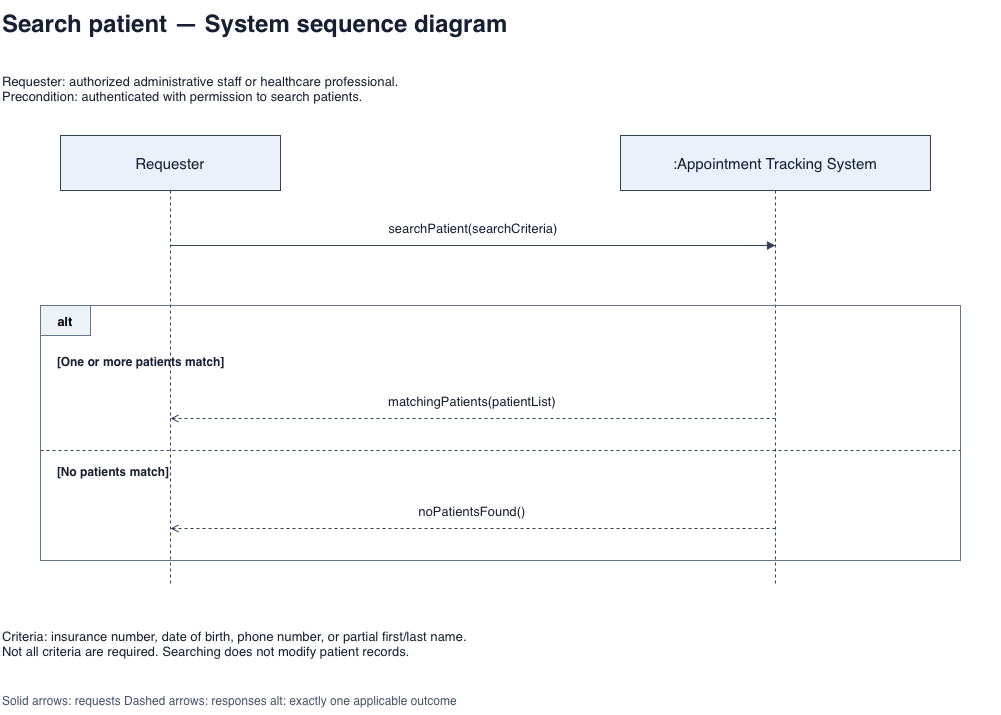

The diagram above was exported from draw.io. Its source (the exported page's mxGraphModel, read from the mxfile embedded in the PNG):
<mxGraphModel dx="1037" dy="899" grid="1" gridSize="10" guides="1" tooltips="1" connect="1" arrows="1" fold="1" page="1" pageScale="1" pageWidth="1100" pageHeight="1400" math="0" shadow="0">
  <root>
    <mxCell id="0" />
    <mxCell id="1" parent="0" />
    <mxCell id="15" edge="1" parent="1" style="edgeStyle=none;html=0;rounded=0;endArrow=none;endFill=1;strokeColor=#334155;fontColor=#172033;fontSize=13;labelBackgroundColor=#ffffff;verticalAlign=bottom;spacingBottom=7;dashed=1;" value="">
      <mxGeometry relative="1" as="geometry">
        <mxPoint x="825" y="215" as="sourcePoint" />
        <mxPoint x="825" y="610" as="targetPoint" />
      </mxGeometry>
    </mxCell>
    <mxCell id="14" edge="1" parent="1" style="edgeStyle=none;html=0;rounded=0;endArrow=none;endFill=1;strokeColor=#334155;fontColor=#172033;fontSize=13;labelBackgroundColor=#ffffff;verticalAlign=bottom;spacingBottom=7;dashed=1;" value="">
      <mxGeometry relative="1" as="geometry">
        <mxPoint x="220" y="215" as="sourcePoint" />
        <mxPoint x="220" y="610" as="targetPoint" />
      </mxGeometry>
    </mxCell>
    <mxCell id="2" parent="1" style="text;html=0;whiteSpace=wrap;overflow=hidden;align=left;verticalAlign=middle;fontColor=#172033;fontSize=13;fontSize=24;fontStyle=1;" value="Search patient — System sequence diagram" vertex="1">
      <mxGeometry height="45" width="1000" x="50" y="25" as="geometry" />
    </mxCell>
    <mxCell id="3" parent="1" style="text;html=0;whiteSpace=wrap;overflow=hidden;align=left;verticalAlign=middle;fontColor=#172033;fontSize=13;" value="Requester: authorized administrative staff or healthcare professional.&#10;Precondition: authenticated with permission to search patients." vertex="1">
      <mxGeometry height="65" width="1000" x="50" y="80" as="geometry" />
    </mxCell>
    <mxCell id="4" parent="1" style="rounded=0;whiteSpace=wrap;html=0;fillColor=#eaf1fa;strokeColor=#334155;fontColor=#172033;fontSize=15;" value="Requester" vertex="1">
      <mxGeometry height="55" width="220" x="110" y="160" as="geometry" />
    </mxCell>
    <mxCell id="5" parent="1" style="rounded=0;whiteSpace=wrap;html=0;fillColor=#eaf1fa;strokeColor=#334155;fontColor=#172033;fontSize=15;" value=":Appointment Tracking System" vertex="1">
      <mxGeometry height="55" width="310" x="670" y="160" as="geometry" />
    </mxCell>
    <mxCell id="6" edge="1" parent="1" style="edgeStyle=none;html=0;rounded=0;endArrow=block;endFill=1;strokeColor=#334155;fontColor=#172033;fontSize=13;labelBackgroundColor=#ffffff;verticalAlign=bottom;spacingBottom=7;" value="searchPatient(searchCriteria)">
      <mxGeometry relative="1" as="geometry">
        <mxPoint x="220" y="270" as="sourcePoint" />
        <mxPoint x="825" y="270" as="targetPoint" />
      </mxGeometry>
    </mxCell>
    <mxCell id="7" parent="1" style="rounded=0;fillColor=none;strokeColor=#64748b;html=0;" value="" vertex="1">
      <mxGeometry height="255" width="920" x="90" y="330" as="geometry" />
    </mxCell>
    <mxCell id="8" parent="1" style="rounded=0;fillColor=#edf2f7;strokeColor=#64748b;html=0;fontStyle=1;fontSize=13;" value="alt" vertex="1">
      <mxGeometry height="30" width="50" x="90" y="330" as="geometry" />
    </mxCell>
    <mxCell id="9" parent="1" style="text;html=0;whiteSpace=wrap;overflow=hidden;align=left;verticalAlign=middle;fontColor=#172033;fontSize=13;fontStyle=1;fontSize=12;" value="[One or more patients match]" vertex="1">
      <mxGeometry height="32" width="890" x="105" y="370" as="geometry" />
    </mxCell>
    <mxCell id="10" edge="1" parent="1" style="edgeStyle=none;html=0;rounded=0;endArrow=open;endFill=1;strokeColor=#334155;fontColor=#172033;fontSize=13;labelBackgroundColor=#ffffff;verticalAlign=bottom;spacingBottom=7;dashed=1;" value="matchingPatients(patientList)">
      <mxGeometry relative="1" as="geometry">
        <mxPoint x="825" y="443" as="sourcePoint" />
        <mxPoint x="220" y="443" as="targetPoint" />
      </mxGeometry>
    </mxCell>
    <mxCell id="11" edge="1" parent="1" style="edgeStyle=none;html=0;rounded=0;endArrow=none;endFill=1;strokeColor=#334155;fontColor=#172033;fontSize=13;labelBackgroundColor=#ffffff;verticalAlign=bottom;spacingBottom=7;dashed=1;" value="">
      <mxGeometry relative="1" as="geometry">
        <mxPoint x="90" y="475" as="sourcePoint" />
        <mxPoint x="1010" y="475" as="targetPoint" />
      </mxGeometry>
    </mxCell>
    <mxCell id="12" parent="1" style="text;html=0;whiteSpace=wrap;overflow=hidden;align=left;verticalAlign=middle;fontColor=#172033;fontSize=13;fontStyle=1;fontSize=12;" value="[No patients match]" vertex="1">
      <mxGeometry height="32" width="890" x="105" y="480" as="geometry" />
    </mxCell>
    <mxCell id="13" edge="1" parent="1" style="edgeStyle=none;html=0;rounded=0;endArrow=open;endFill=1;strokeColor=#334155;fontColor=#172033;fontSize=13;labelBackgroundColor=#ffffff;verticalAlign=bottom;spacingBottom=7;dashed=1;" value="noPatientsFound()">
      <mxGeometry relative="1" as="geometry">
        <mxPoint x="825" y="553" as="sourcePoint" />
        <mxPoint x="220" y="553" as="targetPoint" />
      </mxGeometry>
    </mxCell>
    <mxCell id="16" parent="1" style="text;html=0;whiteSpace=wrap;overflow=hidden;align=left;verticalAlign=middle;fontColor=#172033;fontSize=13;" value="Criteria: insurance number, date of birth, phone number, or partial first/last name.&#10;Not all criteria are required. Searching does not modify patient records." vertex="1">
      <mxGeometry height="75" width="1000" x="50" y="630" as="geometry" />
    </mxCell>
    <mxCell id="17" parent="1" style="text;html=0;whiteSpace=wrap;overflow=hidden;align=left;verticalAlign=middle;fontColor=#172033;fontSize=13;fontSize=12;fontColor=#475569;" value="Solid arrows: requests    Dashed arrows: responses    alt: exactly one applicable outcome" vertex="1">
      <mxGeometry height="30" width="1000" x="50" y="710" as="geometry" />
    </mxCell>
  </root>
</mxGraphModel>